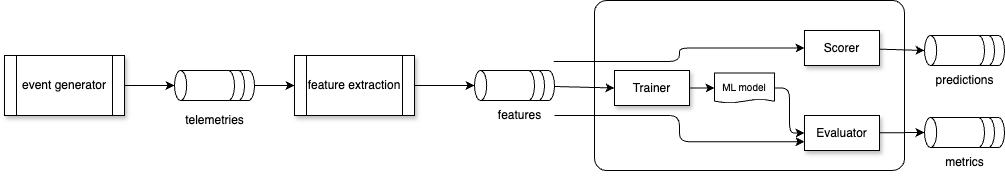

The diagram above was exported from draw.io. Its source (the exported page's mxGraphModel, read from the mxfile embedded in the PNG):
<mxGraphModel dx="554" dy="1509" grid="1" gridSize="10" guides="1" tooltips="1" connect="1" arrows="1" fold="1" page="1" pageScale="1" pageWidth="850" pageHeight="1100" math="0" shadow="0">
  <root>
    <mxCell id="0" />
    <mxCell id="1" parent="0" />
    <mxCell id="3" value="event generator" style="shape=process;whiteSpace=wrap;html=1;backgroundOutline=1;shadow=1;" vertex="1" parent="1">
      <mxGeometry x="20" y="50" width="120" height="60" as="geometry" />
    </mxCell>
    <mxCell id="10" style="edgeStyle=none;html=1;" edge="1" parent="1" target="9">
      <mxGeometry relative="1" as="geometry">
        <mxPoint x="270" y="80" as="sourcePoint" />
      </mxGeometry>
    </mxCell>
    <mxCell id="7" style="edgeStyle=none;html=1;entryX=0.5;entryY=0;entryDx=0;entryDy=0;entryPerimeter=0;" edge="1" parent="1" source="3" target="6">
      <mxGeometry relative="1" as="geometry" />
    </mxCell>
    <mxCell id="8" value="telemetries" style="text;html=1;align=center;verticalAlign=middle;resizable=0;points=[];autosize=1;strokeColor=none;fillColor=none;" vertex="1" parent="1">
      <mxGeometry x="190" y="100" width="80" height="30" as="geometry" />
    </mxCell>
    <mxCell id="9" value="feature extraction" style="shape=process;whiteSpace=wrap;html=1;backgroundOutline=1;shadow=1;" vertex="1" parent="1">
      <mxGeometry x="310" y="50" width="120" height="60" as="geometry" />
    </mxCell>
    <mxCell id="11" value="" style="group" vertex="1" connectable="0" parent="1">
      <mxGeometry x="190" y="65" width="80" height="30" as="geometry" />
    </mxCell>
    <mxCell id="4" value="" style="shape=cylinder3;whiteSpace=wrap;html=1;boundedLbl=1;backgroundOutline=1;size=6.082061767578125;direction=north;" vertex="1" parent="11">
      <mxGeometry width="80" height="30" as="geometry" />
    </mxCell>
    <mxCell id="5" value="" style="shape=cylinder3;whiteSpace=wrap;html=1;boundedLbl=1;backgroundOutline=1;size=6.082061767578125;direction=north;" vertex="1" parent="11">
      <mxGeometry width="70" height="30" as="geometry" />
    </mxCell>
    <mxCell id="6" value="" style="shape=cylinder3;whiteSpace=wrap;html=1;boundedLbl=1;backgroundOutline=1;size=6.082061767578125;direction=north;" vertex="1" parent="11">
      <mxGeometry width="60" height="30" as="geometry" />
    </mxCell>
    <mxCell id="12" value="" style="group" vertex="1" connectable="0" parent="1">
      <mxGeometry x="490" y="65" width="80" height="30" as="geometry" />
    </mxCell>
    <mxCell id="13" value="" style="shape=cylinder3;whiteSpace=wrap;html=1;boundedLbl=1;backgroundOutline=1;size=6.082061767578125;direction=north;" vertex="1" parent="12">
      <mxGeometry width="80" height="30" as="geometry" />
    </mxCell>
    <mxCell id="14" value="" style="shape=cylinder3;whiteSpace=wrap;html=1;boundedLbl=1;backgroundOutline=1;size=6.082061767578125;direction=north;" vertex="1" parent="12">
      <mxGeometry width="70" height="30" as="geometry" />
    </mxCell>
    <mxCell id="15" value="" style="shape=cylinder3;whiteSpace=wrap;html=1;boundedLbl=1;backgroundOutline=1;size=6.082061767578125;direction=north;" vertex="1" parent="12">
      <mxGeometry width="60" height="30" as="geometry" />
    </mxCell>
    <mxCell id="16" style="edgeStyle=none;html=1;entryX=0.5;entryY=0;entryDx=0;entryDy=0;entryPerimeter=0;" edge="1" parent="1" source="9" target="15">
      <mxGeometry relative="1" as="geometry" />
    </mxCell>
    <mxCell id="17" value="features" style="text;html=1;align=center;verticalAlign=middle;resizable=0;points=[];autosize=1;strokeColor=none;fillColor=none;" vertex="1" parent="1">
      <mxGeometry x="500" y="95" width="70" height="30" as="geometry" />
    </mxCell>
    <mxCell id="18" value="" style="rounded=1;whiteSpace=wrap;html=1;arcSize=7;" vertex="1" parent="1">
      <mxGeometry x="610" y="-5" width="310" height="170" as="geometry" />
    </mxCell>
    <mxCell id="19" style="edgeStyle=none;html=1;entryX=0;entryY=0.5;entryDx=0;entryDy=0;" edge="1" parent="1" source="13" target="20">
      <mxGeometry relative="1" as="geometry" />
    </mxCell>
    <mxCell id="24" style="edgeStyle=none;html=1;" edge="1" parent="1" source="20" target="22">
      <mxGeometry relative="1" as="geometry" />
    </mxCell>
    <mxCell id="20" value="Trainer" style="rounded=0;whiteSpace=wrap;html=1;shadow=1;" vertex="1" parent="1">
      <mxGeometry x="630" y="65" width="75" height="35" as="geometry" />
    </mxCell>
    <mxCell id="21" value="Evaluator" style="rounded=0;whiteSpace=wrap;html=1;shadow=1;" vertex="1" parent="1">
      <mxGeometry x="820" y="110" width="75" height="35" as="geometry" />
    </mxCell>
    <mxCell id="23" style="edgeStyle=orthogonalEdgeStyle;html=1;entryX=0;entryY=0.5;entryDx=0;entryDy=0;" edge="1" parent="1" source="22" target="21">
      <mxGeometry relative="1" as="geometry" />
    </mxCell>
    <mxCell id="22" value="ML model" style="shape=document;whiteSpace=wrap;html=1;boundedLbl=1;size=0.125;fontSize=10;" vertex="1" parent="1">
      <mxGeometry x="730" y="67.5" width="60" height="30" as="geometry" />
    </mxCell>
    <mxCell id="25" style="edgeStyle=orthogonalEdgeStyle;html=1;entryX=0;entryY=0.75;entryDx=0;entryDy=0;" edge="1" parent="1" source="17" target="21">
      <mxGeometry relative="1" as="geometry" />
    </mxCell>
    <mxCell id="39" style="edgeStyle=orthogonalEdgeStyle;html=1;entryX=0;entryY=0.5;entryDx=0;entryDy=0;exitX=0.979;exitY=0.864;exitDx=0;exitDy=0;exitPerimeter=0;" edge="1" parent="1" source="26" target="37">
      <mxGeometry relative="1" as="geometry" />
    </mxCell>
    <mxCell id="26" value="&amp;nbsp; &amp;nbsp; &amp;nbsp;" style="text;html=1;align=center;verticalAlign=middle;resizable=0;points=[];autosize=1;strokeColor=none;fillColor=none;" vertex="1" parent="1">
      <mxGeometry x="530" y="30" width="40" height="30" as="geometry" />
    </mxCell>
    <mxCell id="27" value="" style="group" vertex="1" connectable="0" parent="1">
      <mxGeometry x="940" y="112" width="80" height="30" as="geometry" />
    </mxCell>
    <mxCell id="28" value="" style="shape=cylinder3;whiteSpace=wrap;html=1;boundedLbl=1;backgroundOutline=1;size=6.082061767578125;direction=north;" vertex="1" parent="27">
      <mxGeometry width="80" height="30" as="geometry" />
    </mxCell>
    <mxCell id="29" value="" style="shape=cylinder3;whiteSpace=wrap;html=1;boundedLbl=1;backgroundOutline=1;size=6.082061767578125;direction=north;" vertex="1" parent="27">
      <mxGeometry width="70" height="30" as="geometry" />
    </mxCell>
    <mxCell id="30" value="" style="shape=cylinder3;whiteSpace=wrap;html=1;boundedLbl=1;backgroundOutline=1;size=6.082061767578125;direction=north;" vertex="1" parent="27">
      <mxGeometry width="60" height="30" as="geometry" />
    </mxCell>
    <mxCell id="31" value="&amp;nbsp; &amp;nbsp; &amp;nbsp;" style="text;html=1;align=center;verticalAlign=middle;resizable=0;points=[];autosize=1;strokeColor=none;fillColor=none;" vertex="1" parent="1">
      <mxGeometry x="980" y="75" width="40" height="30" as="geometry" />
    </mxCell>
    <mxCell id="32" style="edgeStyle=none;html=1;entryX=0.5;entryY=0;entryDx=0;entryDy=0;entryPerimeter=0;" edge="1" parent="1" source="21" target="30">
      <mxGeometry relative="1" as="geometry" />
    </mxCell>
    <mxCell id="33" value="" style="group" vertex="1" connectable="0" parent="1">
      <mxGeometry x="940" y="30" width="80" height="30" as="geometry" />
    </mxCell>
    <mxCell id="34" value="" style="shape=cylinder3;whiteSpace=wrap;html=1;boundedLbl=1;backgroundOutline=1;size=6.082061767578125;direction=north;" vertex="1" parent="33">
      <mxGeometry width="80" height="30" as="geometry" />
    </mxCell>
    <mxCell id="35" value="" style="shape=cylinder3;whiteSpace=wrap;html=1;boundedLbl=1;backgroundOutline=1;size=6.082061767578125;direction=north;" vertex="1" parent="33">
      <mxGeometry width="70" height="30" as="geometry" />
    </mxCell>
    <mxCell id="36" value="" style="shape=cylinder3;whiteSpace=wrap;html=1;boundedLbl=1;backgroundOutline=1;size=6.082061767578125;direction=north;" vertex="1" parent="33">
      <mxGeometry width="60" height="30" as="geometry" />
    </mxCell>
    <mxCell id="37" value="Scorer" style="rounded=0;whiteSpace=wrap;html=1;shadow=1;" vertex="1" parent="1">
      <mxGeometry x="820" y="25" width="75" height="35" as="geometry" />
    </mxCell>
    <mxCell id="38" style="edgeStyle=none;html=1;entryX=0.5;entryY=0;entryDx=0;entryDy=0;entryPerimeter=0;" edge="1" parent="1" source="37" target="36">
      <mxGeometry relative="1" as="geometry" />
    </mxCell>
    <mxCell id="40" value="metrics" style="text;html=1;align=center;verticalAlign=middle;resizable=0;points=[];autosize=1;strokeColor=none;fillColor=none;" vertex="1" parent="1">
      <mxGeometry x="950" y="142" width="60" height="30" as="geometry" />
    </mxCell>
    <mxCell id="41" value="predictions" style="text;html=1;align=center;verticalAlign=middle;resizable=0;points=[];autosize=1;strokeColor=none;fillColor=none;" vertex="1" parent="1">
      <mxGeometry x="940" y="60" width="80" height="30" as="geometry" />
    </mxCell>
  </root>
</mxGraphModel>